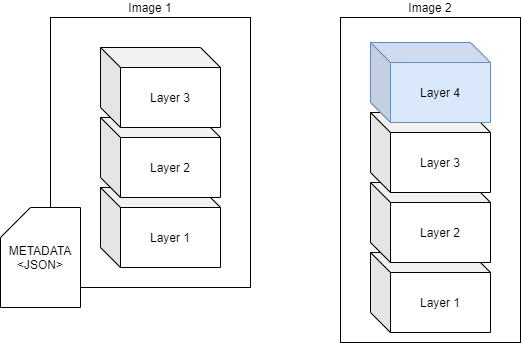

The diagram above was exported from draw.io. Its source (the exported page's mxGraphModel, read from the mxfile embedded in the PNG):
<mxGraphModel dx="1278" dy="599" grid="1" gridSize="10" guides="1" tooltips="1" connect="1" arrows="1" fold="1" page="1" pageScale="1" pageWidth="1169" pageHeight="827" math="0" shadow="0">
  <root>
    <mxCell id="qt-Pp-_zOyjmACZvSYUU-0" />
    <mxCell id="qt-Pp-_zOyjmACZvSYUU-1" parent="qt-Pp-_zOyjmACZvSYUU-0" />
    <mxCell id="qt-Pp-_zOyjmACZvSYUU-10" value="Image 2" style="rounded=0;whiteSpace=wrap;html=1;labelPosition=center;verticalLabelPosition=top;align=center;verticalAlign=bottom;" vertex="1" parent="qt-Pp-_zOyjmACZvSYUU-1">
      <mxGeometry x="410" y="80" width="180" height="325" as="geometry" />
    </mxCell>
    <mxCell id="qt-Pp-_zOyjmACZvSYUU-9" value="Image 1" style="rounded=0;whiteSpace=wrap;html=1;labelPosition=center;verticalLabelPosition=top;align=center;verticalAlign=bottom;" vertex="1" parent="qt-Pp-_zOyjmACZvSYUU-1">
      <mxGeometry x="120" y="80" width="200" height="270" as="geometry" />
    </mxCell>
    <mxCell id="qt-Pp-_zOyjmACZvSYUU-2" value="Layer 1" style="shape=cube;whiteSpace=wrap;html=1;boundedLbl=1;backgroundOutline=1;darkOpacity=0.05;darkOpacity2=0.1;" vertex="1" parent="qt-Pp-_zOyjmACZvSYUU-1">
      <mxGeometry x="170" y="250" width="120" height="80" as="geometry" />
    </mxCell>
    <mxCell id="qt-Pp-_zOyjmACZvSYUU-3" value="Layer 2" style="shape=cube;whiteSpace=wrap;html=1;boundedLbl=1;backgroundOutline=1;darkOpacity=0.05;darkOpacity2=0.1;" vertex="1" parent="qt-Pp-_zOyjmACZvSYUU-1">
      <mxGeometry x="170" y="180" width="120" height="80" as="geometry" />
    </mxCell>
    <mxCell id="qt-Pp-_zOyjmACZvSYUU-4" value="Layer 3" style="shape=cube;whiteSpace=wrap;html=1;boundedLbl=1;backgroundOutline=1;darkOpacity=0.05;darkOpacity2=0.1;" vertex="1" parent="qt-Pp-_zOyjmACZvSYUU-1">
      <mxGeometry x="170" y="110" width="120" height="80" as="geometry" />
    </mxCell>
    <mxCell id="qt-Pp-_zOyjmACZvSYUU-5" value="Layer 1" style="shape=cube;whiteSpace=wrap;html=1;boundedLbl=1;backgroundOutline=1;darkOpacity=0.05;darkOpacity2=0.1;" vertex="1" parent="qt-Pp-_zOyjmACZvSYUU-1">
      <mxGeometry x="440" y="315" width="120" height="80" as="geometry" />
    </mxCell>
    <mxCell id="qt-Pp-_zOyjmACZvSYUU-6" value="Layer 2" style="shape=cube;whiteSpace=wrap;html=1;boundedLbl=1;backgroundOutline=1;darkOpacity=0.05;darkOpacity2=0.1;" vertex="1" parent="qt-Pp-_zOyjmACZvSYUU-1">
      <mxGeometry x="440" y="245" width="120" height="80" as="geometry" />
    </mxCell>
    <mxCell id="qt-Pp-_zOyjmACZvSYUU-7" value="Layer 3" style="shape=cube;whiteSpace=wrap;html=1;boundedLbl=1;backgroundOutline=1;darkOpacity=0.05;darkOpacity2=0.1;" vertex="1" parent="qt-Pp-_zOyjmACZvSYUU-1">
      <mxGeometry x="440" y="175" width="120" height="80" as="geometry" />
    </mxCell>
    <mxCell id="qt-Pp-_zOyjmACZvSYUU-8" value="Layer 4" style="shape=cube;whiteSpace=wrap;html=1;boundedLbl=1;backgroundOutline=1;darkOpacity=0.05;darkOpacity2=0.1;fillColor=#dae8fc;strokeColor=#6c8ebf;" vertex="1" parent="qt-Pp-_zOyjmACZvSYUU-1">
      <mxGeometry x="440" y="105" width="120" height="80" as="geometry" />
    </mxCell>
    <mxCell id="qt-Pp-_zOyjmACZvSYUU-11" value="METADATA&lt;br&gt;&amp;lt;JSON&amp;gt;" style="shape=card;whiteSpace=wrap;html=1;" vertex="1" parent="qt-Pp-_zOyjmACZvSYUU-1">
      <mxGeometry x="70" y="270" width="80" height="100" as="geometry" />
    </mxCell>
  </root>
</mxGraphModel>